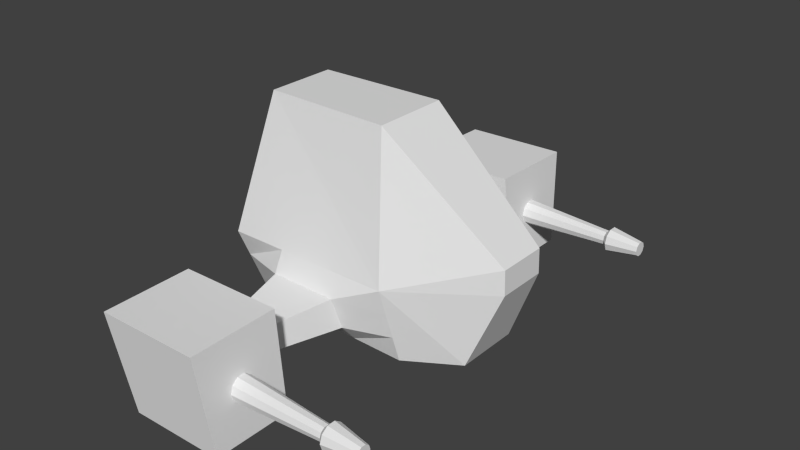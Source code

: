 # Source: mech3.blend  (saved by Blender 2.70.0; exported with 4.5.12 LTS)
import bpy
from mathutils import Matrix  # noqa: F401  (used for matrix-valued properties, if any)

bpy.ops.wm.read_factory_settings(use_empty=True)
scene = bpy.context.scene
scene.name = 'Scene'

# ---- collections
col_collection_1 = bpy.data.collections.new('Collection 1'); scene.collection.children.link(col_collection_1)

# ---- materials (node trees are filled in below, after node groups)
mat_metal = bpy.data.materials.new('metal')
mat_metal.alpha_threshold = 0.0
mat_metal.use_transparent_shadow = False
mat_metal.roughness = 0.5
mat_metal.line_color = (0.0, 0.0, 0.0, 1.0)
mat_camouflage = bpy.data.materials.new('camouflage')
mat_camouflage.alpha_threshold = 0.0
mat_camouflage.use_transparent_shadow = False
mat_camouflage.roughness = 0.5
mat_camouflage.line_color = (0.0, 0.0, 0.0, 1.0)

# ---- material node trees

# ---- world
world_world = bpy.data.worlds.new('World'); scene.world = world_world
world_world.color = (0.05088, 0.05088, 0.05088)
world_world.use_sun_shadow = False
world_world.sun_shadow_jitter_overblur = 0.0
world_world.cycles.sampling_method = 'MANUAL'
world_world.cycles.sample_map_resolution = 256

# ---- meshes
me_cylinder_003 = bpy.data.meshes.new('Cylinder.003')
me_cylinder_003.from_pydata([(-1.656e-07, 0.8387, -1.104), (2.949e-06, 0.4929, 5.203), (0.493, 0.6785, -1.104), (0.2897, 0.3988, 5.203), (0.7976, 0.2592, -1.104), (0.4688, 0.1523, 5.203), (0.7976, -0.2592, -1.104), (0.4688, -0.1523, 5.203), (0.493, -0.6785, -1.104), (0.2897, -0.3988, 5.203), (-2.39e-07, -0.8387, -1.104), (2.905e-06, -0.4929, 5.203), (-0.493, -0.6785, -1.104), (-0.2897, -0.3988, 5.203), (-0.7976, -0.2592, -1.104), (-0.4688, -0.1523, 5.203), (-0.7976, 0.2592, -1.104), (-0.4688, 0.1523, 5.203), (-0.493, 0.6785, -1.104), (-0.2897, 0.3988, 5.203), (3.169e-06, 0.8382, 5.533), (0.4927, 0.6781, 5.533), (0.7972, 0.259, 5.533), (0.7972, -0.259, 5.533), (0.4927, -0.6781, 5.533), (3.096e-06, -0.8382, 5.533), (-0.4927, -0.6781, 5.533), (-0.7972, -0.259, 5.533), (-0.7972, 0.259, 5.533), (-0.4927, 0.6781, 5.533), (3.339e-06, 0.4893, 7.617), (0.2876, 0.3959, 7.617), (0.4654, 0.1512, 7.617), (0.4654, -0.1512, 7.617), (0.2876, -0.3959, 7.617), (3.296e-06, -0.4893, 7.617), (-0.2876, -0.3959, 7.617), (-0.4653, -0.1512, 7.617), (-0.4653, 0.1512, 7.617), (-0.2876, 0.3959, 7.617)], [], [(0, 1, 3, 2), (2, 3, 5, 4), (4, 5, 7, 6), (6, 7, 9, 8), (8, 9, 11, 10), (10, 11, 13, 12), (12, 13, 15, 14), (14, 15, 17, 16), (17, 15, 27, 28), (18, 19, 1, 0), (16, 17, 19, 18), (0, 2, 4, 6, 8, 10, 12, 14, 16, 18), (29, 28, 38, 39), (7, 5, 22, 23), (13, 11, 25, 26), (19, 17, 28, 29), (9, 7, 23, 24), (3, 1, 20, 21), (15, 13, 26, 27), (5, 3, 21, 22), (1, 19, 29, 20), (11, 9, 24, 25), (31, 30, 39, 38, 37, 36, 35, 34, 33, 32), (24, 23, 33, 34), (28, 27, 37, 38), (23, 22, 32, 33), (27, 26, 36, 37), (22, 21, 31, 32), (26, 25, 35, 36), (21, 20, 30, 31), (20, 29, 39, 30), (25, 24, 34, 35)])
_uv = me_cylinder_003.uv_layers.new(name='UVMap')
_uv.uv.foreach_set('vector', [0.0, 0.0, 1.0, 0.0, 1.0, 1.0, 0.0, 1.0, 0.0, 0.0, 1.0, 0.0, 1.0, 1.0, 0.0, 1.0, 0.0, 0.0, 1.0, 0.0, 1.0, 1.0, 0.0, 1.0, 0.0, 0.0, 1.0, 0.0, 1.0, 1.0, 0.0, 1.0, 0.0, 0.0, 1.0, 0.0, 1.0, 1.0, 0.0, 1.0, 0.0, 0.0, 1.0, 0.0, 1.0, 1.0, 0.0, 1.0, 0.0, 0.0, 1.0, 0.0, 1.0, 1.0, 0.0, 1.0, 0.0, 0.0, 1.0, 0.0, 1.0, 1.0, 0.0, 1.0, 0.0, 0.0, 1.0, 0.0, 1.0, 1.0, 0.0, 1.0, 0.0, 0.0, 1.0, 0.0, 1.0, 1.0, 0.0, 1.0, 0.0, 0.0, 1.0, 0.0, 1.0, 1.0, 0.0, 1.0, 0.5, 1.0, 0.7939, 0.9045, 0.9755, 0.6545, 0.9755, 0.3455, 0.7939, 0.09549, 0.5, 0.0, 0.2061, 0.09549, 0.02447, 0.3455, 0.02447, 0.6545, 0.2061, 0.9045, 0.0, 0.0, 1.0, 0.0, 1.0, 1.0, 0.0, 1.0, 0.0, 0.0, 1.0, 0.0, 1.0, 1.0, 0.0, 1.0, 0.0, 0.0, 1.0, 0.0, 1.0, 1.0, 0.0, 1.0, 0.0, 0.0, 1.0, 0.0, 1.0, 1.0, 0.0, 1.0, 0.0, 0.0, 1.0, 0.0, 1.0, 1.0, 0.0, 1.0, 0.0, 0.0, 1.0, 0.0, 1.0, 1.0, 0.0, 1.0, 0.0, 0.0, 1.0, 0.0, 1.0, 1.0, 0.0, 1.0, 0.0, 0.0, 1.0, 0.0, 1.0, 1.0, 0.0, 1.0, 0.0, 0.0, 1.0, 0.0, 1.0, 1.0, 0.0, 1.0, 0.0, 0.0, 1.0, 0.0, 1.0, 1.0, 0.0, 1.0, 0.5, 1.0, 0.7939, 0.9045, 0.9755, 0.6545, 0.9755, 0.3455, 0.7939, 0.09549, 0.5, 0.0, 0.2061, 0.09549, 0.02447, 0.3455, 0.02447, 0.6545, 0.2061, 0.9045, 0.0, 0.0, 1.0, 0.0, 1.0, 1.0, 0.0, 1.0, 0.0, 0.0, 1.0, 0.0, 1.0, 1.0, 0.0, 1.0, 0.0, 0.0, 1.0, 0.0, 1.0, 1.0, 0.0, 1.0, 0.0, 0.0, 1.0, 0.0, 1.0, 1.0, 0.0, 1.0, 0.0, 0.0, 1.0, 0.0, 1.0, 1.0, 0.0, 1.0, 0.0, 0.0, 1.0, 0.0, 1.0, 1.0, 0.0, 1.0, 0.0, 0.0, 1.0, 0.0, 1.0, 1.0, 0.0, 1.0, 0.0, 0.0, 1.0, 0.0, 1.0, 1.0, 0.0, 1.0, 0.0, 0.0, 1.0, 0.0, 1.0, 1.0, 0.0, 1.0])
me_cylinder_003.materials.append(mat_metal)
me_cylinder_003.use_remesh_preserve_volume = False
me_cylinder_003.use_remesh_preserve_attributes = False
me_cylinder_003.use_mirror_vertex_groups = False
me_cylinder_003.update()
me_cylinder_002 = bpy.data.meshes.new('Cylinder.002')
me_cylinder_002.from_pydata([(-1.656e-07, 0.8387, -1.104), (2.949e-06, 0.4929, 5.203), (0.493, 0.6785, -1.104), (0.2897, 0.3988, 5.203), (0.7976, 0.2592, -1.104), (0.4688, 0.1523, 5.203), (0.7976, -0.2592, -1.104), (0.4688, -0.1523, 5.203), (0.493, -0.6785, -1.104), (0.2897, -0.3988, 5.203), (-2.39e-07, -0.8387, -1.104), (2.905e-06, -0.4929, 5.203), (-0.493, -0.6785, -1.104), (-0.2897, -0.3988, 5.203), (-0.7976, -0.2592, -1.104), (-0.4688, -0.1523, 5.203), (-0.7976, 0.2592, -1.104), (-0.4688, 0.1523, 5.203), (-0.493, 0.6785, -1.104), (-0.2897, 0.3988, 5.203), (3.169e-06, 0.8382, 5.533), (0.4927, 0.6781, 5.533), (0.7972, 0.259, 5.533), (0.7972, -0.259, 5.533), (0.4927, -0.6781, 5.533), (3.096e-06, -0.8382, 5.533), (-0.4927, -0.6781, 5.533), (-0.7972, -0.259, 5.533), (-0.7972, 0.259, 5.533), (-0.4927, 0.6781, 5.533), (3.339e-06, 0.4893, 7.617), (0.2876, 0.3959, 7.617), (0.4654, 0.1512, 7.617), (0.4654, -0.1512, 7.617), (0.2876, -0.3959, 7.617), (3.296e-06, -0.4893, 7.617), (-0.2876, -0.3959, 7.617), (-0.4653, -0.1512, 7.617), (-0.4653, 0.1512, 7.617), (-0.2876, 0.3959, 7.617)], [], [(0, 1, 3, 2), (2, 3, 5, 4), (4, 5, 7, 6), (6, 7, 9, 8), (8, 9, 11, 10), (10, 11, 13, 12), (12, 13, 15, 14), (14, 15, 17, 16), (17, 15, 27, 28), (18, 19, 1, 0), (16, 17, 19, 18), (0, 2, 4, 6, 8, 10, 12, 14, 16, 18), (29, 28, 38, 39), (7, 5, 22, 23), (13, 11, 25, 26), (19, 17, 28, 29), (9, 7, 23, 24), (3, 1, 20, 21), (15, 13, 26, 27), (5, 3, 21, 22), (1, 19, 29, 20), (11, 9, 24, 25), (31, 30, 39, 38, 37, 36, 35, 34, 33, 32), (24, 23, 33, 34), (28, 27, 37, 38), (23, 22, 32, 33), (27, 26, 36, 37), (22, 21, 31, 32), (26, 25, 35, 36), (21, 20, 30, 31), (20, 29, 39, 30), (25, 24, 34, 35)])
_uv = me_cylinder_002.uv_layers.new(name='UVMap')
_uv.uv.foreach_set('vector', [0.0, 0.0, 1.0, 0.0, 1.0, 1.0, 0.0, 1.0, 0.0, 0.0, 1.0, 0.0, 1.0, 1.0, 0.0, 1.0, 0.0, 0.0, 1.0, 0.0, 1.0, 1.0, 0.0, 1.0, 0.0, 0.0, 1.0, 0.0, 1.0, 1.0, 0.0, 1.0, 0.0, 0.0, 1.0, 0.0, 1.0, 1.0, 0.0, 1.0, 0.0, 0.0, 1.0, 0.0, 1.0, 1.0, 0.0, 1.0, 0.0, 0.0, 1.0, 0.0, 1.0, 1.0, 0.0, 1.0, 0.0, 0.0, 1.0, 0.0, 1.0, 1.0, 0.0, 1.0, 0.0, 0.0, 1.0, 0.0, 1.0, 1.0, 0.0, 1.0, 0.0, 0.0, 1.0, 0.0, 1.0, 1.0, 0.0, 1.0, 0.0, 0.0, 1.0, 0.0, 1.0, 1.0, 0.0, 1.0, 0.5, 1.0, 0.7939, 0.9045, 0.9755, 0.6545, 0.9755, 0.3455, 0.7939, 0.09549, 0.5, 0.0, 0.2061, 0.09549, 0.02447, 0.3455, 0.02447, 0.6545, 0.2061, 0.9045, 0.0, 0.0, 1.0, 0.0, 1.0, 1.0, 0.0, 1.0, 0.0, 0.0, 1.0, 0.0, 1.0, 1.0, 0.0, 1.0, 0.0, 0.0, 1.0, 0.0, 1.0, 1.0, 0.0, 1.0, 0.0, 0.0, 1.0, 0.0, 1.0, 1.0, 0.0, 1.0, 0.0, 0.0, 1.0, 0.0, 1.0, 1.0, 0.0, 1.0, 0.0, 0.0, 1.0, 0.0, 1.0, 1.0, 0.0, 1.0, 0.0, 0.0, 1.0, 0.0, 1.0, 1.0, 0.0, 1.0, 0.0, 0.0, 1.0, 0.0, 1.0, 1.0, 0.0, 1.0, 0.0, 0.0, 1.0, 0.0, 1.0, 1.0, 0.0, 1.0, 0.0, 0.0, 1.0, 0.0, 1.0, 1.0, 0.0, 1.0, 0.5, 1.0, 0.7939, 0.9045, 0.9755, 0.6545, 0.9755, 0.3455, 0.7939, 0.09549, 0.5, 0.0, 0.2061, 0.09549, 0.02447, 0.3455, 0.02447, 0.6545, 0.2061, 0.9045, 0.0, 0.0, 1.0, 0.0, 1.0, 1.0, 0.0, 1.0, 0.0, 0.0, 1.0, 0.0, 1.0, 1.0, 0.0, 1.0, 0.0, 0.0, 1.0, 0.0, 1.0, 1.0, 0.0, 1.0, 0.0, 0.0, 1.0, 0.0, 1.0, 1.0, 0.0, 1.0, 0.0, 0.0, 1.0, 0.0, 1.0, 1.0, 0.0, 1.0, 0.0, 0.0, 1.0, 0.0, 1.0, 1.0, 0.0, 1.0, 0.0, 0.0, 1.0, 0.0, 1.0, 1.0, 0.0, 1.0, 0.0, 0.0, 1.0, 0.0, 1.0, 1.0, 0.0, 1.0, 0.0, 0.0, 1.0, 0.0, 1.0, 1.0, 0.0, 1.0])
me_cylinder_002.materials.append(mat_metal)
me_cylinder_002.use_remesh_preserve_volume = False
me_cylinder_002.use_remesh_preserve_attributes = False
me_cylinder_002.use_mirror_vertex_groups = False
me_cylinder_002.update()
me_cube_001 = bpy.data.meshes.new('Cube.001')
me_cube_001.from_pydata([(-0.2957, -0.1365, 0.1724), (0.4187, -0.1017, 0.1308), (0.4187, 0.1075, 0.1308), (-0.2957, 0.1424, 0.1724), (-0.272, -0.1091, -0.51), (0.519, -0.07671, -0.194), (0.519, 0.08254, -0.194), (-0.272, 0.115, -0.51), (-0.343, -0.2183, -0.07896), (0.1384, -0.1188, -0.51), (0.5213, -0.07671, -0.1174), (0.2374, -0.1662, 0.1582), (0.5213, 0.08254, -0.1174), (0.1384, 0.1247, -0.51), (-0.343, 0.2242, -0.07897), (0.2374, 0.172, 0.1582), (0.2095, -0.2183, -0.07896), (0.2095, 0.2242, -0.07896), (0.0597, -0.1563, 0.1629), (-0.118, -0.1464, 0.1676), (-0.3273, 0.1969, 0.004808), (-0.3115, 0.1696, 0.08858), (-0.3273, -0.1911, 0.004808), (-0.3115, -0.1638, 0.08858), (0.0597, 0.1621, 0.1629), (-0.118, 0.1522, 0.1676), (0.2188, -0.201, 7.433e-05), (0.2281, -0.1836, 0.07911), (0.0253, -0.2183, -0.07896), (-0.1589, -0.2183, -0.07896), (0.2188, 0.2068, 7.403e-05), (0.2281, 0.1894, 0.07911), (-0.1589, 0.2242, -0.07896), (0.0253, 0.2242, -0.07896), (0.05697, 0.2513, -0.008241), (0.07117, 0.2257, 0.0916), (-0.1684, 0.2472, -0.006287), (-0.1516, 0.2175, 0.09551), (-0.1684, -0.2414, -0.006287), (-0.1516, -0.2117, 0.09551), (0.05697, -0.2455, -0.008241), (0.07117, -0.2199, 0.0916), (0.001551, 0.4963, 0.00677), (0.008252, 0.4978, 0.07744), (-0.1048, 0.4935, 0.008153), (-0.09687, 0.492, 0.08021), (-0.1048, -0.5037, 0.008154), (-0.09687, -0.5022, 0.08021), (0.001551, -0.5065, 0.006771), (0.008252, -0.508, 0.07744), (0.1026, 0.5081, -0.1169), (0.1321, 0.5096, 0.1941), (-0.2357, 0.5051, -0.1108), (-0.2007, 0.5036, 0.2062), (-0.2357, -0.5153, -0.1108), (-0.2007, -0.5138, 0.2062), (0.1026, -0.5183, -0.1169), (0.1321, -0.5198, 0.1941), (0.112, 0.7964, -0.1188), (0.1342, 0.7627, 0.1925), (-0.2263, 0.7934, -0.1127), (-0.184, 0.757, 0.2041), (-0.2263, -0.8036, -0.1127), (-0.184, -0.7672, 0.2041), (0.112, -0.8066, -0.1187), (0.1342, -0.7729, 0.1925)], [], [(16, 10, 1, 11, 27, 26), (10, 12, 2, 1), (37, 21, 3, 25), (21, 23, 0, 3), (11, 1, 2, 15), (13, 6, 5, 9), (41, 27, 11, 18), (4, 9, 16, 28, 29, 8), (9, 5, 10, 16), (5, 6, 12, 10), (12, 17, 30, 31, 15, 2), (6, 13, 17, 12), (13, 7, 14, 32, 33, 17), (7, 4, 8, 14), (18, 11, 15, 24), (7, 13, 9, 4), (31, 35, 24, 15), (35, 37, 25, 24), (17, 33, 34, 30), (30, 34, 35, 31), (33, 32, 36, 34), (34, 36, 44, 42), (32, 14, 20, 36), (36, 20, 21, 37), (14, 8, 22, 20), (20, 22, 23, 21), (23, 39, 19, 0), (39, 41, 18, 19), (8, 29, 38, 22), (22, 38, 39, 23), (29, 28, 40, 38), (41, 39, 47, 49), (28, 16, 26, 40), (40, 26, 27, 41), (0, 19, 25, 3), (19, 18, 24, 25), (43, 42, 50, 51), (48, 49, 57, 56), (38, 40, 48, 46), (35, 34, 42, 43), (39, 38, 46, 47), (36, 37, 45, 44), (40, 41, 49, 48), (37, 35, 43, 45), (53, 51, 59, 61), (55, 54, 62, 63), (47, 46, 54, 55), (45, 43, 51, 53), (49, 47, 55, 57), (42, 44, 52, 50), (46, 48, 56, 54), (44, 45, 53, 52), (58, 60, 61, 59), (62, 64, 65, 63), (57, 55, 63, 65), (50, 52, 60, 58), (54, 56, 64, 62), (52, 53, 61, 60), (56, 57, 65, 64), (51, 50, 58, 59)])
_uv = me_cube_001.uv_layers.new(name='UVMap')
_uv.uv.foreach_set('vector', [0.4182, 0.1516, 0.4347, 0.4232, 0.2409, 0.3285, 0.2264, 0.1712, 0.2903, 0.1647, 0.3543, 0.1582, 0.1933, 1.094, 0.3202, 1.094, 0.3403, 1.306, 0.1735, 1.306, 0.169, -0.1586, 0.159, -0.2907, 0.2253, -0.2769, 0.2253, -0.1267, 0.2687, 0.9248, 0.5344, 0.9248, 0.5127, 0.9973, 0.2904, 0.9973, 0.5779, 0.5784, 0.6293, 0.4232, 0.796, 0.4232, 0.8474, 0.5784, 0.7658, 0.002724, 0.7992, -0.3183, 0.9261, -0.3183, 0.9598, 0.002724, 0.2857, 0.02956, 0.2903, 0.1647, 0.2264, 0.1712, 0.226, 0.02032, 0.7658, -0.2427, 0.7573, 0.106, 0.4182, 0.1516, 0.4222, -0.005015, 0.4262, -0.1617, 0.4302, -0.3183, 0.7573, 0.106, 0.4957, 0.4232, 0.4347, 0.4232, 0.4182, 0.1516, 0.1933, 1.029, 0.3202, 1.029, 0.3202, 1.094, 0.1933, 1.094, 0.008926, 0.426, 0.03742, 0.1505, 0.1, 0.1582, 0.1626, 0.1659, 0.2253, 0.1736, 0.2052, 0.3326, -0.05215, 0.4255, -0.31, 0.1052, 0.03742, 0.1505, 0.008926, 0.426, -0.31, 0.1052, -0.3183, -0.2423, 0.02658, -0.3183, 0.03019, -0.162, 0.0338, -0.005762, 0.03742, 0.1505, 0.3121, 0.4232, 0.4907, 0.4232, 0.5779, 0.7799, 0.2253, 0.7799, 0.5858, 0.7298, 0.5779, 0.5784, 0.8474, 0.5784, 0.8395, 0.7298, 0.7735, 0.3522, 0.7658, 0.002724, 0.9598, 0.002724, 0.9521, 0.3522, 0.1626, 0.1659, 0.1705, 0.02993, 0.2253, 0.02344, 0.2253, 0.1736, 0.1705, 0.02993, 0.169, -0.1586, 0.2253, -0.1267, 0.2253, 0.02344, 0.03742, 0.1505, 0.0338, -0.005762, 0.09151, 0.01787, 0.1, 0.1582, 0.1, 0.1582, 0.09151, 0.01787, 0.1705, 0.02993, 0.1626, 0.1659, 0.0338, -0.005762, 0.03019, -0.162, 0.08852, -0.1732, 0.09151, 0.01787, 1.257, 1.23, 1.077, 1.23, 1.131, 1.021, 1.216, 1.02, 0.03019, -0.162, 0.02658, -0.3183, 0.0928, -0.3045, 0.08852, -0.1732, 0.08852, -0.1732, 0.0928, -0.3045, 0.159, -0.2907, 0.169, -0.1586, 0.2253, 0.7799, 0.5779, 0.7799, 0.5561, 0.8523, 0.247, 0.8523, 0.247, 0.8523, 0.5561, 0.8523, 0.5344, 0.9248, 0.2687, 0.9248, 0.2936, -0.2938, 0.287, -0.1597, 0.2256, -0.1306, 0.2253, -0.2815, 0.287, -0.1597, 0.2857, 0.02956, 0.226, 0.02032, 0.2256, -0.1306, 0.4302, -0.3183, 0.4262, -0.1617, 0.3698, -0.1725, 0.3619, -0.3061, 0.3619, -0.3061, 0.3698, -0.1725, 0.287, -0.1597, 0.2936, -0.2938, 0.4262, -0.1617, 0.4222, -0.005015, 0.3667, 0.0191, 0.3698, -0.1725, 0.7555, 1.28, 0.5779, 1.28, 0.6304, 1.034, 0.7143, 1.033, 0.4222, -0.005015, 0.4182, 0.1516, 0.3543, 0.1582, 0.3667, 0.0191, 0.3667, 0.0191, 0.3543, 0.1582, 0.2903, 0.1647, 0.2857, 0.02956, 0.6015, 1.033, 0.5936, 0.8812, 0.8317, 0.8812, 0.8238, 1.033, 0.5936, 0.8812, 0.5858, 0.7298, 0.8395, 0.7298, 0.8317, 0.8812, -0.1622, 0.528, -0.2187, 0.5314, -0.3135, 0.4411, -0.06546, 0.426, 0.0727, 0.6233, 0.1291, 0.627, 0.2253, 0.7295, -0.02306, 0.7134, 1.257, 0.7216, 1.077, 0.7216, 1.118, 0.4984, 1.202, 0.4992, 1.318, 0.339, 1.24, 0.3128, 1.262, 0.105, 1.318, 0.1068, 0.8369, 1.283, 0.7555, 1.255, 0.7792, 1.033, 0.8369, 1.036, 1.19, -0.2904, 1.271, -0.3183, 1.271, -0.08436, 1.213, -0.08126, 1.161, 0.1309, 1.24, 0.105, 1.24, 0.3505, 1.184, 0.3522, 1.255, 1.02, 1.077, 1.02, 1.119, 0.7864, 1.203, 0.788, 0.9598, 0.3522, 0.9598, 0.06856, 1.161, 0.06287, 1.161, 0.3341, 1.077, 1.02, 1.077, 1.292, 0.8474, 1.293, 0.8752, 1.021, 0.1284, 0.5373, 0.07073, 0.5328, -0.02815, 0.426, 0.2253, 0.4464, -0.1633, 0.6177, -0.1622, 0.528, -0.06546, 0.426, -0.06546, 0.7096, 0.1291, 0.627, 0.1284, 0.5373, 0.2253, 0.4464, 0.2253, 0.7295, -0.2187, 0.5314, -0.2207, 0.622, -0.3183, 0.7291, -0.3135, 0.4411, 0.07073, 0.5328, 0.0727, 0.6233, -0.02306, 0.7134, -0.02815, 0.426, -0.2207, 0.622, -0.1633, 0.6177, -0.06546, 0.7096, -0.3183, 0.7291, -0.02323, 1.016, -0.02815, 0.7295, 0.2242, 0.7591, 0.2242, 1.029, -0.3183, 1.026, -0.3132, 0.7384, -0.06346, 0.7291, -0.06346, 0.9998, 0.1735, 1.035, 0.1735, 1.318, -0.02815, 1.3, -0.02815, 1.029, 1.077, 0.7317, 1.077, 1.02, 0.8474, 1.01, 0.8474, 0.7216, 1.077, 0.4232, 1.077, 0.7114, 0.8474, 0.7216, 0.8474, 0.4333, 0.5779, 0.999, 0.5779, 1.271, 0.3759, 1.27, 0.3481, 0.9973, 1.19, -0.318, 1.19, -0.05312, 0.9879, -0.0534, 0.9598, -0.3183, -0.06346, 1.026, -0.06346, 1.291, -0.2932, 1.292, -0.2652, 1.027])
me_cube_001.materials.append(mat_camouflage)
me_cube_001.use_remesh_preserve_volume = False
me_cube_001.use_remesh_preserve_attributes = False
me_cube_001.use_mirror_vertex_groups = False
me_cube_001.update()

# ---- objects
ob_cylinder_000 = bpy.data.objects.new('Cylinder.000', me_cylinder_003)
ob_cylinder_001 = bpy.data.objects.new('Cylinder.001', me_cylinder_002)
ob_cube = bpy.data.objects.new('Cube', me_cube_001)

# ---- transforms, parenting, visibility, modifiers, constraints
ob_cylinder_000.location = (0.2676, -1.972, 0.3273)
ob_cylinder_000.rotation_euler = (3.142, -1.571, 0.0)
ob_cylinder_000.scale = (0.1472, 0.1472, 0.1472)
ob_cylinder_000.lineart.crease_threshold = 0.0
ob_cylinder_001.location = (0.2676, 1.972, 0.3273)
ob_cylinder_001.rotation_euler = (3.142, -1.571, 0.0)
ob_cylinder_001.scale = (0.1472, 0.1472, 0.1472)
ob_cylinder_001.lineart.crease_threshold = 0.0
ob_cube.location = (-0.2162, -4.304e-08, 0.4587)
ob_cube.rotation_euler = (3.142, -1.719e-12, -2.384e-07)
ob_cube.scale = (3.033, 3.033, 3.033)
ob_cube.lineart.crease_threshold = 0.0

# ---- collection membership
col_collection_1.objects.link(ob_cylinder_000)
col_collection_1.objects.link(ob_cylinder_001)
col_collection_1.objects.link(ob_cube)

# ---- scene / render settings (as saved in the file)
scene.frame_start = 1; scene.frame_end = 250; scene.frame_set(1)
scene.render.engine = 'BLENDER_EEVEE_NEXT'
scene.render.resolution_percentage = 50
scene.render.dither_intensity = 0.0
scene.cycles.use_denoising = False
scene.cycles.samples = 10
scene.cycles.sampling_pattern = 'TABULATED_SOBOL'
scene.cycles.light_sampling_threshold = 0.0
scene.cycles.use_adaptive_sampling = False
scene.cycles.use_light_tree = False
scene.cycles.blur_glossy = 0.0
scene.cycles.volume_bounces = 1
scene.cycles.pixel_filter_type = 'GAUSSIAN'
scene.cycles.sample_clamp_indirect = 0.0
scene.view_settings.view_transform = 'Standard'
bpy.context.view_layer.update()

# ---- added for rendering (the .blend has no active camera and no usable light): camera, sun
cam_auto = bpy.data.cameras.new('AutoCamera')
cam_auto.lens = 50.0
cam_auto.sensor_width = 36.0
cam_auto.clip_end = 1000.0
ob_auto_camera = bpy.data.objects.new('AutoCamera', cam_auto)
scene.collection.objects.link(ob_auto_camera)
ob_auto_camera.location = (5.56748, -6.5863, 5.32058)
ob_auto_camera.rotation_euler = (1.09748, -7.21219e-08, 0.694738)
scene.camera = ob_auto_camera
light_auto_sun = bpy.data.lights.new('AutoSun', 'SUN')
light_auto_sun.energy = 3.0
light_auto_sun.angle = 0.0523599
ob_auto_sun = bpy.data.objects.new('AutoSun', light_auto_sun)
scene.collection.objects.link(ob_auto_sun)
ob_auto_sun.rotation_euler = (0.872665, 0.174533, 0.523599)
bpy.context.view_layer.update()
